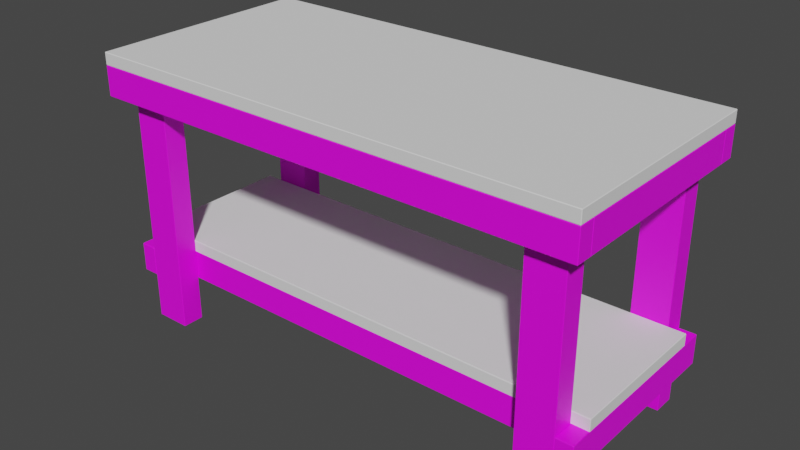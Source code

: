 # Source: Bench.blend  (saved by Blender 2.91.10; exported with 4.5.12 LTS)
import bpy
from mathutils import Matrix  # noqa: F401  (used for matrix-valued properties, if any)

bpy.ops.wm.read_factory_settings(use_empty=True)
scene = bpy.context.scene
scene.name = 'Scene'

# ---- collections
col_collection = bpy.data.collections.new('Collection'); scene.collection.children.link(col_collection)

# ---- images (referenced by path relative to the original .blend; pixels are not part of the script)
import os
ASSET_DIR = os.environ.get("B2B_ASSET_DIR", "")  # directory of the original .blend (textures are referenced by path, not embedded)
HERE = os.path.dirname(os.path.abspath(__file__))  # packed textures are extracted next to this script under _unpacked/

def load_image(name, relpath, width, height, colorspace="sRGB"):
    """Load a texture the original file referenced (path relative to the .blend, or extracted next to this script)."""
    p = next((c for c in (os.path.join(HERE, relpath), os.path.join(ASSET_DIR, relpath)) if relpath and os.path.exists(c)), "")
    if p:
        img = bpy.data.images.load(p, check_existing=True)
        img.name = name
    else:  # same state as the original file: an image datablock whose file is absent (Cycles renders it pink)
        img = bpy.data.images.new(name, width, height)
        img.source = "FILE"
        img.filepath = "//" + (relpath or name)
    img.colorspace_settings.name = colorspace
    return img
img_texturescom_wood_oakveneer_512_albedo_tif = load_image('TexturesCom_Wood_OakVeneer_512_albedo.tif', 'TexturesCom_Wood_OakVeneer_512_albedo.tif', 1024, 1024, 'sRGB')

# ---- materials (node trees are filled in below, after node groups)
mat_oak = bpy.data.materials.new('Oak')
mat_oak.use_transparent_shadow = False

# ---- material node trees
mat_oak.use_nodes = True; mat_oak.node_tree.nodes.clear()
_N = mat_oak.node_tree.nodes; _L = mat_oak.node_tree.links
n0 = _N.new('ShaderNodeBsdfPrincipled'); n0.name = 'Principled BSDF'; n0.location = (10, 300)
n0.distribution = 'GGX'
n0.subsurface_method = 'BURLEY'
n0.inputs[3].default_value = 1.45
n0.inputs[27].default_value = (0.0, 0.0, 0.0, 1.0)
n0.inputs[28].default_value = 1.0
n1 = _N.new('ShaderNodeOutputMaterial'); n1.name = 'Material Output'; n1.location = (300, 300)
n2 = _N.new('ShaderNodeTexImage'); n2.name = 'Image Texture'; n2.location = (-280, 280)
n2.image = img_texturescom_wood_oakveneer_512_albedo_tif
_L.new(n0.outputs[0], n1.inputs[0])
_L.new(n2.outputs[0], n0.inputs[0])
n1.is_active_output = True

# ---- world
world_world = bpy.data.worlds.new('World'); scene.world = world_world
world_world.use_nodes = True; world_world.node_tree.nodes.clear()
_N = world_world.node_tree.nodes; _L = world_world.node_tree.links
n0 = _N.new('ShaderNodeOutputWorld'); n0.name = 'World Output'; n0.location = (300, 300)
n1 = _N.new('ShaderNodeBackground'); n1.name = 'Background'; n1.location = (10, 300)
n1.inputs[0].default_value = (0.05088, 0.05088, 0.05088, 1.0)
_L.new(n1.outputs[0], n0.inputs[0])
n0.is_active_output = True
world_world.color = (0.05088, 0.05088, 0.05088)
world_world.use_sun_shadow = False
world_world.sun_shadow_jitter_overblur = 0.0

# ---- meshes
me_bench = bpy.data.meshes.new('Bench')
me_bench.from_pydata([(1.366, -0.6342, 0.01444), (0.0, -0.6342, 0.01444), (1.366, 0.0, 0.01444), (0.0, 0.0, 0.01444), (0.0, -0.6342, -0.03125), (1.366, -0.6342, -0.03125), (1.366, 0.0, -0.03125), (0.0, 0.0, -0.03125)], [], [(5, 6, 2, 0), (5, 4, 7, 6), (1, 4, 5, 0), (1, 3, 7, 4), (0, 2, 3, 1), (3, 2, 6, 7)])
_uv = me_bench.uv_layers.new(name='UVMap')
_uv.uv.foreach_set('vector', [0.1829, 0.8, 0.5, 0.8, 0.5, 0.8228, 0.1829, 0.8228, 1.183, 0.1829, 0.5, 0.1829, 0.5, 0.5, 1.183, 0.5, 0.5, 0.8228, 0.5, 0.8, 1.183, 0.8, 1.183, 0.8228, 0.1829, 0.8228, 0.5, 0.8228, 0.5, 0.8, 0.1829, 0.8, 1.183, 0.1829, 1.183, 0.5, 0.5, 0.5, 0.5, 0.1829, 0.5, 0.8228, 1.183, 0.8228, 1.183, 0.8, 0.5, 0.8])
me_bench.use_remesh_fix_poles = True
me_bench.use_remesh_preserve_attributes = False
me_bench.use_mirror_vertex_groups = False
me_bench.update()
me_cube = bpy.data.meshes.new('Cube')
me_cube.from_pydata([(1.074, -0.4205, -3.725e-09), (1.074, -0.4205, 0.9687), (1.074, -0.5426, -3.725e-09), (1.074, -0.5426, 0.9687), (1.274, -0.4205, -3.725e-09), (1.274, -0.4205, 0.9687), (1.274, -0.5426, -3.725e-09), (1.274, -0.5426, 0.9687)], [], [(0, 2, 3, 1), (2, 6, 7, 3), (6, 4, 5, 7), (4, 0, 1, 5), (2, 0, 4, 6), (7, 5, 1, 3)])
_uv = me_cube.uv_layers.new(name='UVMap')
_uv.uv.foreach_set('vector', [-0.6504, -0.2428, -0.8876, -0.2428, -0.8876, 1.64, -0.6504, 1.64, 2.254, -0.2428, 2.643, -0.2428, 2.643, 1.64, 2.254, 1.64, -0.8876, -0.2428, -0.6504, -0.2428, -0.6504, 1.64, -0.8876, 1.64, 2.643, -0.2428, 2.254, -0.2428, 2.254, 1.64, 2.643, 1.64, 2.254, -0.5805, 2.254, -0.3434, 2.643, -0.3434, 2.643, -0.5805, 2.643, -0.5805, 2.643, -0.3434, 2.254, -0.3434, 2.254, -0.5805])
me_cube.materials.append(mat_oak)
me_cube.use_remesh_fix_poles = True
me_cube.use_remesh_preserve_attributes = False
me_cube.use_mirror_vertex_groups = False
me_cube.update()
me_bench_001 = bpy.data.meshes.new('Bench.001')
me_bench_001.from_pydata([(1.366, -0.5426, -0.03125), (0.0, -0.5426, -0.03125), (0.0, -0.6342, -0.03125), (1.366, -0.6342, -0.03125), (0.0, -0.6342, -0.141), (1.366, -0.6342, -0.141), (0.0, -0.5426, -0.141), (1.366, -0.5426, -0.141)], [], [(1, 0, 7, 6), (3, 2, 4, 5), (6, 7, 5, 4), (5, 7, 0, 3), (6, 4, 2, 1), (3, 0, 1, 2)])
_uv = me_bench_001.uv_layers.new(name='UVMap')
_uv.uv.foreach_set('vector', [0.07347, -0.1498, 0.07347, 2.168, 0.2597, 2.168, 0.2597, -0.1498, 0.07347, 2.168, 0.07347, -0.1498, 0.2597, -0.1498, 0.2597, 2.168, 2.013, -0.1498, 2.013, 2.168, 2.168, 2.168, 2.168, -0.1498, 0.2597, -1.226, 0.2597, -1.071, 0.07347, -1.071, 0.07347, -1.226, 0.2597, -1.071, 0.2597, -1.226, 0.07347, -1.226, 0.07347, -1.071, 2.168, 2.168, 2.013, 2.168, 2.013, -0.1498, 2.168, -0.1498])
me_bench_001.materials.append(mat_oak)
me_bench_001.use_remesh_fix_poles = True
me_bench_001.use_remesh_preserve_attributes = False
me_bench_001.use_mirror_vertex_groups = False
me_bench_001.update()
me_bench_002 = bpy.data.meshes.new('Bench.002')
me_bench_002.from_pydata([(1.274, 0.0, -0.03125), (1.274, -0.5426, -0.03125), (1.366, -0.5426, -0.03125), (1.366, 0.0, -0.03125), (1.366, -0.5426, -0.141), (1.366, 0.0, -0.141), (1.274, -0.5426, -0.141), (1.274, 0.0, -0.141)], [], [(1, 0, 7, 6), (3, 2, 4, 5), (6, 7, 5, 4), (5, 7, 0, 3), (6, 4, 2, 1), (3, 0, 1, 2)])
_uv = me_bench_002.uv_layers.new(name='UVMap')
_uv.uv.foreach_set('vector', [-0.1567, -0.9261, -0.1567, -0.107, 0.00898, -0.107, 0.00898, -0.9261, -0.1567, -0.107, -0.1567, -0.9261, 0.00898, -0.9261, 0.00898, -0.107, 1.568, 1.816, 0.7491, 1.816, 0.7491, 1.955, 1.568, 1.955, 0.00898, 1.955, 0.00898, 1.816, -0.1567, 1.816, -0.1567, 1.955, 0.00898, 1.816, 0.00898, 1.955, -0.1567, 1.955, -0.1567, 1.816, 0.7491, 1.955, 0.7491, 1.816, 1.568, 1.816, 1.568, 1.955])
me_bench_002.materials.append(mat_oak)
me_bench_002.use_remesh_fix_poles = True
me_bench_002.use_remesh_preserve_attributes = False
me_bench_002.use_mirror_vertex_groups = False
me_bench_002.update()
me_bench_004 = bpy.data.meshes.new('Bench.004')
me_bench_004.from_pydata([(1.274, 0.0, -0.03125), (1.274, -0.5426, -0.03125), (1.366, -0.5426, -0.03125), (1.366, 0.0, -0.03125), (1.366, -0.5426, -0.141), (1.366, 0.0, -0.141), (1.274, -0.5426, -0.141), (1.274, 0.0, -0.141)], [], [(1, 0, 7, 6), (3, 2, 4, 5), (6, 7, 5, 4), (5, 7, 0, 3), (6, 4, 2, 1), (3, 0, 1, 2)])
_uv = me_bench_004.uv_layers.new(name='UVMap')
_uv.uv.foreach_set('vector', [0.3697, -1.412, 0.3697, -0.4017, 0.5739, -0.4017, 0.5739, -1.412, 0.3697, -0.4017, 0.3697, -1.412, 0.5739, -1.412, 0.5739, -0.4017, 1.211, 1.97, 0.2009, 1.97, 0.2009, 2.14, 1.211, 2.14, 0.5739, 2.14, 0.5739, 1.97, 0.3697, 1.97, 0.3697, 2.14, 0.5739, 1.97, 0.5739, 2.14, 0.3697, 2.14, 0.3697, 1.97, 0.2009, 2.14, 0.2009, 1.97, 1.211, 1.97, 1.211, 2.14])
me_bench_004.materials.append(mat_oak)
me_bench_004.use_remesh_fix_poles = True
me_bench_004.use_remesh_preserve_attributes = False
me_bench_004.use_mirror_vertex_groups = False
me_bench_004.update()
me_bench_005 = bpy.data.meshes.new('Bench.005')
me_bench_005.from_pydata([(1.274, -0.3289, -0.03125), (0.0, -0.3289, -0.03125), (0.0, -0.4205, -0.03125), (1.274, -0.4205, -0.03125), (0.0, -0.4205, -0.141), (1.274, -0.4205, -0.141), (0.0, -0.3289, -0.141), (1.274, -0.3289, -0.141)], [], [(1, 0, 7, 6), (3, 2, 4, 5), (6, 7, 5, 4), (5, 7, 0, 3), (6, 4, 2, 1), (3, 0, 1, 2)])
_uv = me_bench_005.uv_layers.new(name='UVMap')
_uv.uv.foreach_set('vector', [0.3625, -0.5361, 0.3625, 2.175, 0.596, 2.175, 0.596, -0.5361, 0.3625, 2.175, 0.3625, -0.5361, 0.596, -0.5361, 0.596, 2.175, 0.8694, -0.5361, 0.8694, 2.175, 1.064, 2.175, 1.064, -0.5361, 0.596, -1.431, 0.596, -1.236, 0.3625, -1.236, 0.3625, -1.431, 0.596, -1.236, 0.596, -1.431, 0.3625, -1.431, 0.3625, -1.236, 1.064, 2.175, 0.8694, 2.175, 0.8694, -0.5361, 1.064, -0.5361])
me_bench_005.materials.append(mat_oak)
me_bench_005.use_remesh_fix_poles = True
me_bench_005.use_remesh_preserve_attributes = False
me_bench_005.use_mirror_vertex_groups = False
me_bench_005.update()
me_bench_006 = bpy.data.meshes.new('Bench.006')
me_bench_006.from_pydata([(1.366, -0.4205, 0.01444), (0.0, -0.4205, 0.01444), (1.366, 0.0, 0.01444), (0.0, 0.0, 0.01444), (0.0, -0.4205, -0.03125), (1.366, -0.4205, -0.03125), (1.366, 0.0, -0.03125), (0.0, 0.0, -0.03125)], [], [(5, 6, 2, 0), (5, 4, 7, 6), (1, 4, 5, 0), (1, 3, 7, 4), (0, 2, 3, 1), (3, 2, 6, 7)])
_uv = me_bench_006.uv_layers.new(name='UVMap')
_uv.uv.foreach_set('vector', [0.2897, 0.4534, 0.5, 0.4534, 0.5, 0.4762, 0.2897, 0.4762, 1.183, 0.2897, 0.5, 0.2897, 0.5, 0.5, 1.183, 0.5, 0.5, 0.4762, 0.5, 0.4534, 1.183, 0.4534, 1.183, 0.4762, 0.2897, 0.4762, 0.5, 0.4762, 0.5, 0.4534, 0.2897, 0.4534, 1.183, 0.2897, 1.183, 0.5, 0.5, 0.5, 0.5, 0.2897, 0.5, 0.4762, 1.183, 0.4762, 1.183, 0.4534, 0.5, 0.4534])
me_bench_006.use_remesh_fix_poles = True
me_bench_006.use_remesh_preserve_attributes = False
me_bench_006.use_mirror_vertex_groups = False
me_bench_006.update()

# ---- objects
ob_bench_top = bpy.data.objects.new('Bench Top', me_bench)
ob_cube = bpy.data.objects.new('Cube', me_cube)
ob_bench_top_support = bpy.data.objects.new('Bench Top Support', me_bench_001)
ob_benchtop_support = bpy.data.objects.new('BenchTop Support', me_bench_002)
ob_benchtop_support_001 = bpy.data.objects.new('BenchTop Support.001', me_bench_004)
ob_bench_top_support_001 = bpy.data.objects.new('Bench Top Support.001', me_bench_005)
ob_bench_top_001 = bpy.data.objects.new('Bench Top.001', me_bench_006)

# ---- transforms, parenting, visibility, modifiers, constraints
ob_bench_top.location = (0.0, 0.0, 1.0)
ob_bench_top.scale = (0.6667, 0.6667, 1.0)
ob_bench_top.lineart.crease_threshold = 0.0
_m = ob_bench_top.modifiers.new('Mirror', 'MIRROR')
_m.use_axis = (True, True, False)
_m.use_clip = True
_m = ob_bench_top.modifiers.new('Bevel', 'BEVEL')
_m.width = 0.0025
_m.width_pct = 0.0025
_m.limit_method = 'NONE'
ob_cube.location = (0.0, 0.0, 0.0)
ob_cube.scale = (0.6667, 0.6667, 1.0)
ob_cube.lineart.crease_threshold = 0.0
_m = ob_cube.modifiers.new('Mirror', 'MIRROR')
_m.use_axis = (True, True, False)
_m = ob_cube.modifiers.new('Bevel', 'BEVEL')
_m.width = 0.002
_m.width_pct = 0.002
_m.limit_method = 'NONE'
ob_bench_top_support.location = (0.0, 0.0, 1.0)
ob_bench_top_support.scale = (0.6667, 0.6667, 1.0)
ob_bench_top_support.lineart.crease_threshold = 0.0
_m = ob_bench_top_support.modifiers.new('Mirror', 'MIRROR')
_m.use_axis = (True, True, False)
_m.use_clip = True
_m = ob_bench_top_support.modifiers.new('Bevel', 'BEVEL')
_m.width = 0.0025
_m.width_pct = 0.0025
_m.limit_method = 'NONE'
ob_benchtop_support.location = (0.0, 0.0, 1.0)
ob_benchtop_support.scale = (0.6667, 0.6667, 1.0)
ob_benchtop_support.lineart.crease_threshold = 0.0
_m = ob_benchtop_support.modifiers.new('Mirror', 'MIRROR')
_m.use_axis = (True, True, False)
_m.use_clip = True
_m = ob_benchtop_support.modifiers.new('Bevel', 'BEVEL')
_m.width = 0.0025
_m.width_pct = 0.0025
_m.limit_method = 'NONE'
ob_benchtop_support_001.location = (0.0, 0.0, 0.3093)
ob_benchtop_support_001.scale = (0.6667, 0.6667, 1.0)
ob_benchtop_support_001.lineart.crease_threshold = 0.0
_m = ob_benchtop_support_001.modifiers.new('Mirror', 'MIRROR')
_m.use_axis = (True, True, False)
_m.use_clip = True
_m = ob_benchtop_support_001.modifiers.new('Bevel', 'BEVEL')
_m.width = 0.0025
_m.width_pct = 0.0025
_m.limit_method = 'NONE'
ob_bench_top_support_001.location = (0.0, 0.0, 0.3093)
ob_bench_top_support_001.scale = (0.6667, 0.6667, 1.0)
ob_bench_top_support_001.lineart.crease_threshold = 0.0
_m = ob_bench_top_support_001.modifiers.new('Mirror', 'MIRROR')
_m.use_axis = (True, True, False)
_m.use_clip = True
_m = ob_bench_top_support_001.modifiers.new('Bevel', 'BEVEL')
_m.width = 0.0025
_m.width_pct = 0.0025
_m.limit_method = 'NONE'
ob_bench_top_001.location = (0.0, 0.0, 0.3068)
ob_bench_top_001.scale = (0.6667, 0.6667, 1.0)
ob_bench_top_001.lineart.crease_threshold = 0.0
_m = ob_bench_top_001.modifiers.new('Mirror', 'MIRROR')
_m.use_axis = (True, True, False)
_m.use_clip = True
_m = ob_bench_top_001.modifiers.new('Bevel', 'BEVEL')
_m.width = 0.0025
_m.width_pct = 0.0025
_m.limit_method = 'NONE'

# ---- collection membership
col_collection.objects.link(ob_bench_top)
col_collection.objects.link(ob_cube)
col_collection.objects.link(ob_bench_top_support)
col_collection.objects.link(ob_benchtop_support)
col_collection.objects.link(ob_benchtop_support_001)
col_collection.objects.link(ob_bench_top_support_001)
col_collection.objects.link(ob_bench_top_001)

# ---- scene / render settings (as saved in the file)
scene.frame_start = 1; scene.frame_end = 250; scene.frame_set(1)
scene.render.engine = 'BLENDER_EEVEE_NEXT'
scene.cycles.use_denoising = False
scene.cycles.samples = 128
scene.cycles.sampling_pattern = 'TABULATED_SOBOL'
scene.cycles.use_adaptive_sampling = False
scene.cycles.use_light_tree = False
scene.view_settings.view_transform = 'Filmic'
bpy.context.view_layer.update()

# ---- added for rendering (the .blend has no active camera and no usable light): camera, sun
cam_auto = bpy.data.cameras.new('AutoCamera')
cam_auto.lens = 50.0
cam_auto.sensor_width = 36.0
cam_auto.clip_end = 1000.0
ob_auto_camera = bpy.data.objects.new('AutoCamera', cam_auto)
scene.collection.objects.link(ob_auto_camera)
ob_auto_camera.location = (2.08123, -2.49748, 2.1722)
ob_auto_camera.rotation_euler = (1.09748, -7.21219e-08, 0.694738)
scene.camera = ob_auto_camera
light_auto_sun = bpy.data.lights.new('AutoSun', 'SUN')
light_auto_sun.energy = 3.0
light_auto_sun.angle = 0.0523599
ob_auto_sun = bpy.data.objects.new('AutoSun', light_auto_sun)
scene.collection.objects.link(ob_auto_sun)
ob_auto_sun.rotation_euler = (0.872665, 0.174533, 0.523599)
bpy.context.view_layer.update()
